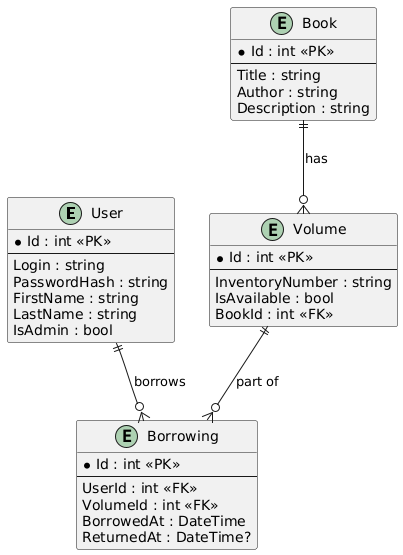

The diagram above was rendered by PlantUML. Its source (embedded in the PNG):
@startuml
entity "User" as User {
    * Id : int <<PK>>
    --
    Login : string
    PasswordHash : string
    FirstName : string
    LastName : string
    IsAdmin : bool
}

entity "Book" as Book {
    * Id : int <<PK>>
    --
    Title : string
    Author : string
    Description : string
}

entity "Volume" as Volume {
    * Id : int <<PK>>
    --
    InventoryNumber : string
    IsAvailable : bool
    BookId : int <<FK>>
}

entity "Borrowing" as Borrowing {
    * Id : int <<PK>>
    --
    UserId : int <<FK>>
    VolumeId : int <<FK>>
    BorrowedAt : DateTime
    ReturnedAt : DateTime?
}

' RELATIONS
Book ||--o{ Volume : has
User ||--o{ Borrowing : borrows
Volume ||--o{ Borrowing : part of
@enduml